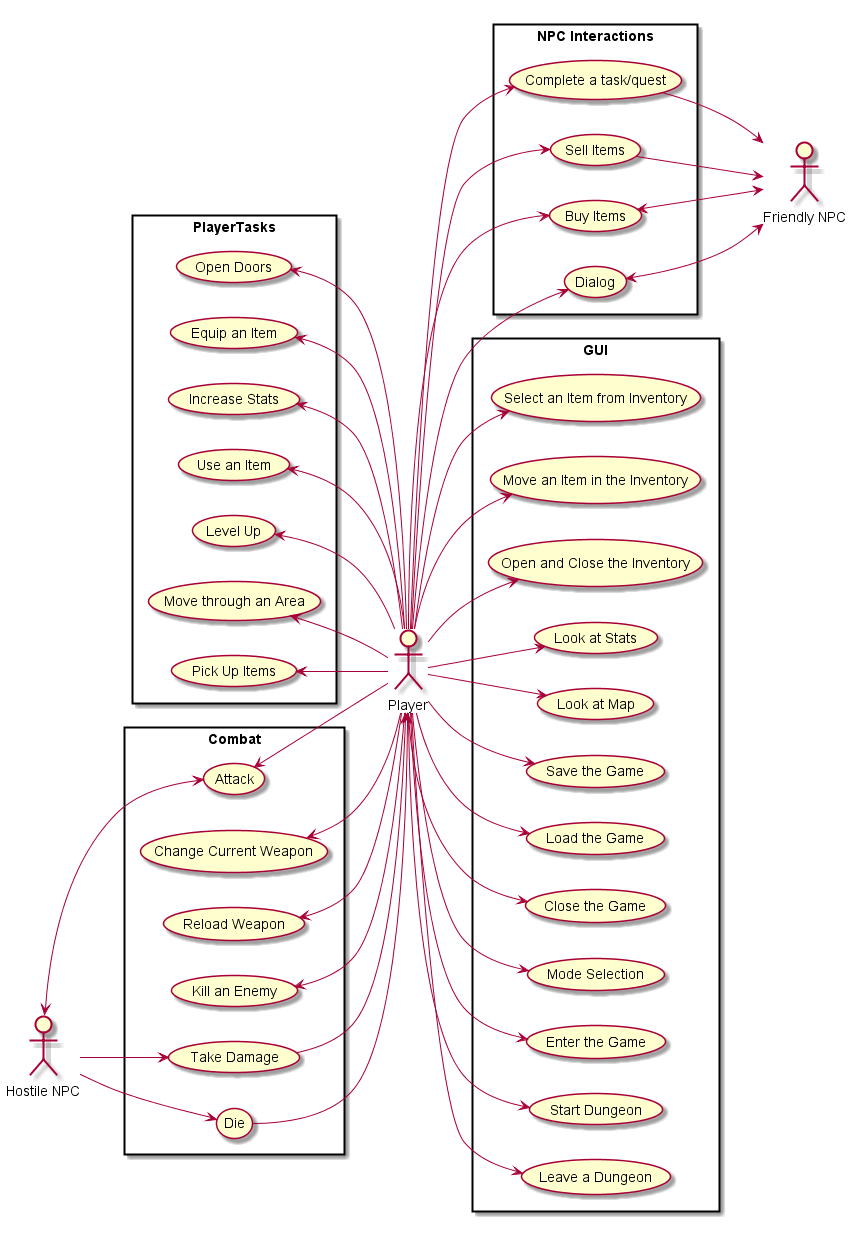

The diagram above was rendered by PlantUML. Its source (embedded in the PNG):
@startuml
:Player:
:Hostile NPC:
:Friendly NPC:
'default
left to right direction
rectangle Combat {
:Player: -left-> (Attack)
:Player: -left-> (Change Current Weapon)
:Player: -left-> (Reload Weapon)
:Player: -left-> (Kill an Enemy)
:Player: <-left- (Take Damage)
:Player: <-left- (Die)
:Hostile NPC: -right-> (Take Damage)
:Hostile NPC: -right-> (Die)
:Hostile NPC: <-right-> (Attack)
}
rectangle "NPC Interactions"{
:Player: -right-> (Complete a task/quest)
:Player: -right-> (Sell Items)
:Player: -right-> (Buy Items)
:Player: -right-> (Dialog)
:Friendly NPC: <-left- (Complete a task/quest)
:Friendly NPC: <-left- (Sell Items)
:Friendly NPC: <-left-> (Buy Items)
:Friendly NPC: <-left-> (Dialog)
}
rectangle PlayerTasks{
:Player: -up-> (Pick Up Items)
:Player: -up-> (Move through an Area)
:Player: -up-> (Level Up)
:Player: -up-> (Use an Item)
:Player: -up-> (Increase Stats)
:Player: -up-> (Equip an Item)
:Player: -up-> (Open Doors)
}
rectangle GUI {
:Player: -down-> (Select an Item from Inventory)
:Player: -down-> (Move an Item in the Inventory)
:Player: -down-> (Open and Close the Inventory)
:Player: -down-> (Look at Stats)
:Player: -down-> (Look at Map)
:Player: -down-> (Save the Game)
:Player: -down-> (Load the Game)
:Player: -down-> (Close the Game)
:Player: -down-> (Mode Selection)
:Player: -down-> (Enter the Game)
:Player: -down-> (Start Dungeon)
:Player: -down-> (Leave a Dungeon)
}
@enduml